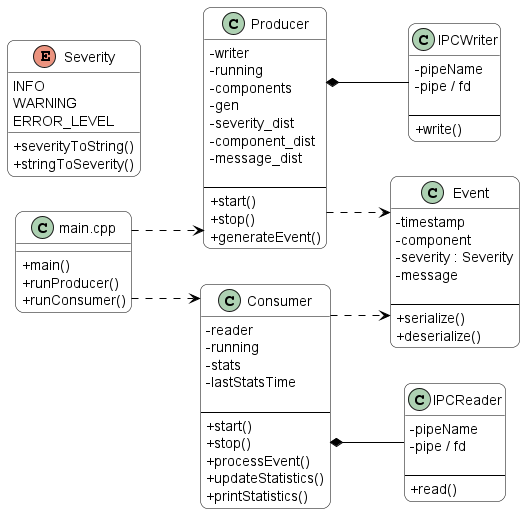

The diagram above was rendered by PlantUML. Its source (embedded in the PNG):
@startuml class_diagram

left to right direction
skinparam linetype ortho
skinparam classAttributeIconSize 0

skinparam shadowing false
skinparam roundcorner 15

skinparam class {
    BackgroundColor white
    BorderColor black
    ArrowColor black
}

class Event {
    - timestamp
    - component
    - severity : Severity
    - message

    --
    + serialize()
    + deserialize()
}

enum Severity {
    INFO
    WARNING
    ERROR_LEVEL
}

class Producer {
    - writer
    - running
    - components
    - gen
    - severity_dist
    - component_dist
    - message_dist

    --
    + start()
    + stop()
    + generateEvent()
}

class Consumer {
    - reader
    - running
    - stats
    - lastStatsTime

    --
    + start()
    + stop()
    + processEvent()
    + updateStatistics()
    + printStatistics()
}

class IPCWriter {
    - pipeName
    - pipe / fd

    --
    + write()
}

class IPCReader {
    - pipeName
    - pipe / fd

    --
    + read()
}

class "main.cpp" as Main {
    + main()
    + runProducer()
    + runConsumer()
}

Severity : + severityToString()
Severity : + stringToSeverity()

Producer *-- IPCWriter
Consumer *-- IPCReader

Producer ..> Event
Consumer ..> Event

Main ..> Producer
Main ..> Consumer

@enduml